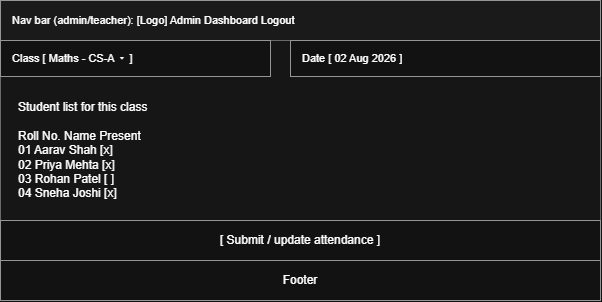

The diagram above was exported from draw.io. Its source (the exported page's mxGraphModel, read from the mxfile embedded in the PNG):
<mxGraphModel dx="1030" dy="562" grid="1" gridSize="10" guides="1" tooltips="1" connect="1" arrows="1" fold="1" page="1" pageScale="1" pageWidth="680" pageHeight="520" math="0" shadow="0">
  <root>
    <mxCell id="0" />
    <mxCell id="1" parent="0" />
    <mxCell id="nav" parent="1" style="fillColor=#f5f5f5;strokeColor=#666666;fontSize=11;align=left;spacingLeft=10;whiteSpace=wrap;" value="Nav bar (admin/teacher):  [Logo]     Admin Dashboard   Logout" vertex="1">
      <mxGeometry height="40" width="600" x="40" y="110" as="geometry" />
    </mxCell>
    <mxCell id="table" parent="1" style="fillColor=#fafafa;strokeColor=#999999;fontSize=12;align=left;verticalAlign=middle;spacingLeft=16;whiteSpace=wrap;" value="Student list for this class&#10;&#10;Roll No.   Name             Present&#10;01         Aarav Shah        [x]&#10;02         Priya Mehta       [x]&#10;03         Rohan Patel       [ ]&#10;04         Sneha Joshi       [x]" vertex="1">
      <mxGeometry height="220" width="600" x="40" y="150" as="geometry" />
    </mxCell>
    <mxCell id="submit" parent="1" style="fillColor=#ffffff;strokeColor=#666666;fontSize=12;align=center;whiteSpace=wrap;" value="[ Submit / update attendance ]" vertex="1">
      <mxGeometry height="40" width="600" x="40" y="330" as="geometry" />
    </mxCell>
    <mxCell id="h9djhE6xfD-JOomO7htA-1" parent="1" style="fillColor=#ffffff;strokeColor=#666666;fontSize=12;align=center;whiteSpace=wrap;" value="Footer" vertex="1">
      <mxGeometry height="40" width="600" x="40" y="370" as="geometry" />
    </mxCell>
    <mxCell id="d1" parent="1" style="fillColor=#ffffff;strokeColor=#666666;fontSize=11;align=left;spacingLeft=10;whiteSpace=wrap;" value="Class  [ Maths - CS-A ▾ ]" vertex="1">
      <mxGeometry height="36" width="270" x="40" y="150" as="geometry" />
    </mxCell>
    <mxCell id="d3" parent="1" style="fillColor=#ffffff;strokeColor=#666666;fontSize=11;align=left;spacingLeft=10;whiteSpace=wrap;" value="Date  [ 02 Aug 2026 ]" vertex="1">
      <mxGeometry height="36" width="310" x="330" y="150" as="geometry" />
    </mxCell>
  </root>
</mxGraphModel>